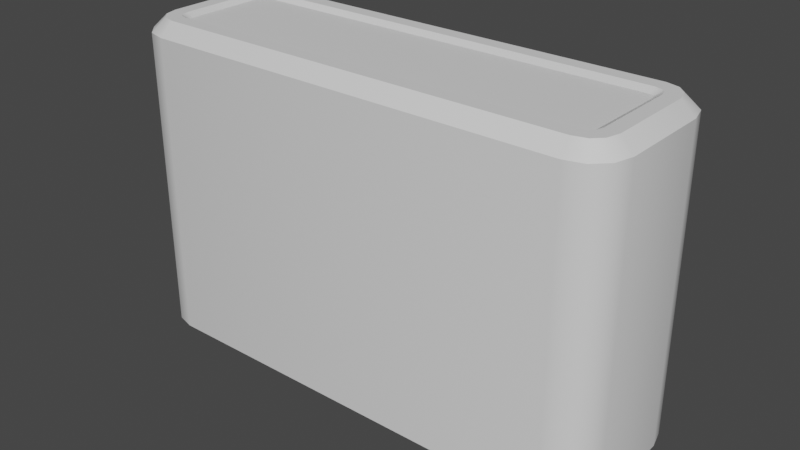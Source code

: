 # Source: Brick.blend  (saved by Blender 3.6.11; exported with 4.5.12 LTS)
import bpy
from mathutils import Matrix  # noqa: F401  (used for matrix-valued properties, if any)

bpy.ops.wm.read_factory_settings(use_empty=True)
scene = bpy.context.scene
scene.name = 'Scene'

# ---- collections
col_collection = bpy.data.collections.new('Collection'); scene.collection.children.link(col_collection)

# ---- materials (node trees are filled in below, after node groups)
mat_material = bpy.data.materials.new('Material')
mat_material.alpha_threshold = 0.0
mat_material.use_transparent_shadow = False
mat_material.roughness = 0.5
mat_material.line_color = (0.0, 0.0, 0.0, 1.0)
mat_material_001 = bpy.data.materials.new('Material.001')
mat_material_001.use_transparent_shadow = False

# ---- material node trees
mat_material.use_nodes = True; mat_material.node_tree.nodes.clear()
_N = mat_material.node_tree.nodes; _L = mat_material.node_tree.links
n0 = _N.new('ShaderNodeOutputMaterial'); n0.name = 'Material Output'; n0.location = (300, 300)
n1 = _N.new('ShaderNodeBsdfPrincipled'); n1.name = 'Principled BSDF'; n1.location = (10, 300)
n1.distribution = 'GGX'
n1.subsurface_method = 'RANDOM_WALK_SKIN'
n1.inputs[3].default_value = 1.45
n1.inputs[27].default_value = (0.0, 0.0, 0.0, 1.0)
n1.inputs[28].default_value = 1.0
_L.new(n1.outputs[0], n0.inputs[0])
n0.is_active_output = True
mat_material_001.use_nodes = True; mat_material_001.node_tree.nodes.clear()
_N = mat_material_001.node_tree.nodes; _L = mat_material_001.node_tree.links
n0 = _N.new('ShaderNodeBsdfPrincipled'); n0.name = 'Principled BSDF'; n0.location = (10, 300)
n0.distribution = 'GGX'
n0.subsurface_method = 'RANDOM_WALK_SKIN'
n0.inputs[3].default_value = 1.45
n0.inputs[27].default_value = (0.0, 0.0, 0.0, 1.0)
n0.inputs[28].default_value = 1.0
n1 = _N.new('ShaderNodeOutputMaterial'); n1.name = 'Material Output'; n1.location = (300, 300)
_L.new(n0.outputs[0], n1.inputs[0])
n1.is_active_output = True

# ---- world
world_world = bpy.data.worlds.new('World'); scene.world = world_world
world_world.use_nodes = True; world_world.node_tree.nodes.clear()
_N = world_world.node_tree.nodes; _L = world_world.node_tree.links
n0 = _N.new('ShaderNodeOutputWorld'); n0.name = 'World Output'; n0.location = (300, 300)
n1 = _N.new('ShaderNodeBackground'); n1.name = 'Background'; n1.location = (10, 300)
n1.inputs[0].default_value = (0.05088, 0.05088, 0.05088, 1.0)
_L.new(n1.outputs[0], n0.inputs[0])
n0.is_active_output = True
world_world.color = (0.05088, 0.05088, 0.05088)
world_world.use_sun_shadow = False
world_world.sun_shadow_jitter_overblur = 0.0

# ---- meshes
me_cube = bpy.data.meshes.new('Cube')
me_cube.from_pydata([(0.6251, 0.1453, -0.4876), (0.6389, 0.25, -0.4602), (0.6453, 0.1251, -0.4876), (0.75, 0.1389, -0.4602), (0.6402, 0.1412, -0.4876), (0.6944, 0.2351, -0.4602), (0.6412, 0.1402, -0.4876), (0.7351, 0.1944, -0.4602), (0.6453, -0.1251, -0.4876), (0.75, -0.1389, -0.4602), (0.6251, -0.1453, -0.4876), (0.6389, -0.25, -0.4602), (0.6412, -0.1402, -0.4876), (0.7351, -0.1944, -0.4602), (0.6402, -0.1412, -0.4876), (0.6944, -0.2351, -0.4602), (0.6453, 0.1251, 0.4876), (0.75, 0.1389, 0.4602), (0.6251, 0.1453, 0.4876), (0.6389, 0.25, 0.4602), (0.6412, 0.1402, 0.4876), (0.7351, 0.1944, 0.4602), (0.6402, 0.1412, 0.4876), (0.6944, 0.2351, 0.4602), (0.6251, -0.1453, 0.4876), (0.6389, -0.25, 0.4602), (0.6453, -0.1251, 0.4876), (0.75, -0.1389, 0.4602), (0.6402, -0.1412, 0.4876), (0.6944, -0.2351, 0.4602), (0.6412, -0.1402, 0.4876), (0.7351, -0.1944, 0.4602), (-0.6453, 0.1251, -0.4876), (-0.75, 0.1389, -0.4602), (-0.6251, 0.1453, -0.4876), (-0.6389, 0.25, -0.4602), (-0.6412, 0.1402, -0.4876), (-0.7351, 0.1944, -0.4602), (-0.6402, 0.1412, -0.4876), (-0.6944, 0.2351, -0.4602), (-0.6251, -0.1453, -0.4876), (-0.6389, -0.25, -0.4602), (-0.6453, -0.1251, -0.4876), (-0.75, -0.1389, -0.4602), (-0.6402, -0.1412, -0.4876), (-0.6944, -0.2351, -0.4602), (-0.6412, -0.1402, -0.4876), (-0.7351, -0.1944, -0.4602), (-0.6251, 0.1453, 0.4876), (-0.6389, 0.25, 0.4602), (-0.6453, 0.1251, 0.4876), (-0.75, 0.1389, 0.4602), (-0.6402, 0.1412, 0.4876), (-0.6944, 0.2351, 0.4602), (-0.6412, 0.1402, 0.4876), (-0.7351, 0.1944, 0.4602), (-0.6453, -0.1251, 0.4876), (-0.75, -0.1389, 0.4602), (-0.6251, -0.1453, 0.4876), (-0.6389, -0.25, 0.4602), (-0.6412, -0.1402, 0.4876), (-0.7351, -0.1944, 0.4602), (-0.6402, -0.1412, 0.4876), (-0.6944, -0.2351, 0.4602), (-0.6738, -0.1994, -0.5), (-0.6337, -0.2102, -0.5), (-0.6337, -0.2102, 0.5), (-0.6738, -0.1994, 0.5), (-0.6994, -0.1738, -0.5), (-0.6994, -0.1738, 0.5), (-0.7102, -0.1337, -0.5), (-0.7102, -0.1337, 0.5), (0.6738, 0.1994, -0.5), (0.6337, 0.2102, -0.5), (0.6337, 0.2102, 0.5), (0.6738, 0.1994, 0.5), (0.6994, 0.1738, -0.5), (0.6994, 0.1738, 0.5), (0.7102, 0.1337, -0.5), (0.7102, 0.1337, 0.5), (-0.6738, 0.1994, 0.5), (-0.6337, 0.2102, 0.5), (-0.6337, 0.2102, -0.5), (-0.6738, 0.1994, -0.5), (-0.6994, 0.1738, 0.5), (-0.6994, 0.1738, -0.5), (-0.7102, 0.1337, 0.5), (-0.7102, 0.1337, -0.5), (0.6738, -0.1994, 0.5), (0.6337, -0.2102, 0.5), (0.6337, -0.2102, -0.5), (0.6738, -0.1994, -0.5), (0.6994, -0.1738, 0.5), (0.6994, -0.1738, -0.5), (0.7102, -0.1337, 0.5), (0.7102, -0.1337, -0.5), (-0.6511, -0.1601, -0.5), (-0.6279, -0.1663, -0.5), (-0.6279, -0.1663, 0.5), (-0.6511, -0.1601, 0.5), (-0.6601, -0.1511, -0.5), (-0.6601, -0.1511, 0.5), (-0.6663, -0.1279, -0.5), (-0.6663, -0.1279, 0.5), (0.6511, 0.1601, -0.5), (0.6279, 0.1663, -0.5), (0.6279, 0.1663, 0.5), (0.6511, 0.1601, 0.5), (0.6601, 0.1511, -0.5), (0.6601, 0.1511, 0.5), (0.6663, 0.1279, -0.5), (0.6663, 0.1279, 0.5), (-0.6511, 0.1601, 0.5), (-0.6279, 0.1663, 0.5), (-0.6279, 0.1663, -0.5), (-0.6511, 0.1601, -0.5), (-0.6601, 0.1511, 0.5), (-0.6601, 0.1511, -0.5), (-0.6663, 0.1279, 0.5), (-0.6663, 0.1279, -0.5), (0.6511, -0.1601, 0.5), (0.6279, -0.1663, 0.5), (0.6279, -0.1663, -0.5), (0.6511, -0.1601, -0.5), (0.6601, -0.1511, 0.5), (0.6601, -0.1511, -0.5), (0.6663, -0.1279, 0.5), (0.6663, -0.1279, -0.5)], [], [(29, 15, 13, 31), (49, 35, 39, 53), (55, 37, 33, 51), (7, 21, 17, 3), (5, 23, 21, 7), (47, 61, 57, 43), (45, 63, 61, 47), (1, 35, 49, 19), (31, 13, 9, 27), (9, 3, 17, 27), (53, 39, 37, 55), (41, 59, 63, 45), (57, 51, 33, 43), (41, 11, 25, 59), (24, 28, 30, 26, 16, 20, 22, 18, 48, 52, 54, 50, 56, 60, 62, 58), (25, 11, 15, 29), (1, 19, 23, 5), (67, 63, 59, 66), (64, 45, 47, 68), (69, 61, 63, 67), (68, 47, 43, 70), (71, 57, 61, 69), (73, 1, 5, 72), (75, 23, 19, 74), (72, 5, 7, 76), (77, 21, 23, 75), (76, 7, 3, 78), (79, 17, 21, 77), (81, 49, 53, 80), (83, 39, 35, 82), (80, 53, 55, 84), (85, 37, 39, 83), (84, 55, 51, 86), (87, 33, 37, 85), (89, 25, 29, 88), (91, 15, 11, 90), (88, 29, 31, 92), (93, 13, 15, 91), (92, 31, 27, 94), (95, 9, 13, 93), (65, 90, 11, 41), (87, 70, 43, 33), (73, 82, 35, 1), (95, 78, 3, 9), (94, 27, 17, 79), (74, 19, 49, 81), (66, 59, 25, 89), (71, 86, 51, 57), (40, 44, 46, 42, 32, 36, 38, 34, 0, 4, 6, 2, 8, 12, 14, 10), (65, 41, 45, 64), (96, 97, 65, 64), (98, 99, 67, 66), (100, 96, 64, 68), (99, 101, 69, 67), (102, 100, 68, 70), (101, 103, 71, 69), (104, 105, 73, 72), (106, 107, 75, 74), (108, 104, 72, 76), (107, 109, 77, 75), (110, 108, 76, 78), (109, 111, 79, 77), (112, 113, 81, 80), (114, 115, 83, 82), (116, 112, 80, 84), (115, 117, 85, 83), (118, 116, 84, 86), (117, 119, 87, 85), (120, 121, 89, 88), (122, 123, 91, 90), (124, 120, 88, 92), (123, 125, 93, 91), (126, 124, 92, 94), (125, 127, 95, 93), (97, 122, 90, 65), (119, 102, 70, 87), (105, 114, 82, 73), (127, 110, 78, 95), (111, 126, 94, 79), (113, 106, 74, 81), (121, 98, 66, 89), (103, 118, 86, 71), (44, 40, 97, 96), (58, 62, 99, 98), (46, 44, 96, 100), (62, 60, 101, 99), (42, 46, 100, 102), (60, 56, 103, 101), (4, 0, 105, 104), (18, 22, 107, 106), (6, 4, 104, 108), (22, 20, 109, 107), (2, 6, 108, 110), (20, 16, 111, 109), (52, 48, 113, 112), (34, 38, 115, 114), (54, 52, 112, 116), (38, 36, 117, 115), (50, 54, 116, 118), (36, 32, 119, 117), (28, 24, 121, 120), (10, 14, 123, 122), (30, 28, 120, 124), (14, 12, 125, 123), (26, 30, 124, 126), (12, 8, 127, 125), (40, 10, 122, 97), (32, 42, 102, 119), (0, 34, 114, 105), (8, 2, 110, 127), (16, 26, 126, 111), (48, 18, 106, 113), (24, 58, 98, 121), (56, 50, 118, 103)])
me_cube.polygons.foreach_set('use_smooth', [True] * 114)
me_cube.polygons.foreach_set('material_index', [0, 0, 0, 0, 0, 0, 0, 0, 0, 0, 0, 0, 0, 0, 1, 0, 0, 0, 0, 0, 0, 0, 0, 0, 0, 0, 0, 0, 0, 0, 0, 0, 0, 0, 0, 0, 0, 0, 0, 0, 0, 0, 0, 0, 0, 0, 0, 0, 1, 0, 0, 0, 0, 0, 0, 0, 0, 0, 0, 0, 0, 0, 0, 0, 0, 0, 0, 0, 0, 0, 0, 0, 0, 0, 0, 0, 0, 0, 0, 0, 0, 0, 0, 0, 0, 0, 0, 0, 0, 0, 0, 0, 0, 0, 0, 0, 0, 0, 0, 0, 0, 0, 0, 0, 0, 0, 0, 0, 0, 0, 0, 0, 0, 0])
_uv = me_cube.uv_layers.new(name='UVMap')
_uv.uv.foreach_set('vector', [0.3681, 0.7401, 0.3681, 0.5099, 0.4028, 0.5099, 0.4028, 0.7401, 0.8611, 0.7401, 0.8611, 0.5099, 0.875, 0.5099, 0.875, 0.7401, 0.5972, 0.009949, 0.5972, 0.2401, 0.5694, 0.2401, 0.5694, 0.009949, 0.5972, 0.5099, 0.5972, 0.7401, 0.5694, 0.7401, 0.5694, 0.5099, 0.6319, 0.5099, 0.6319, 0.7401, 0.5972, 0.7401, 0.5972, 0.5099, 0.375, 0.2401, 0.375, 0.009949, 0.4306, 0.009949, 0.4306, 0.2401, 0.1319, 0.5099, 0.1319, 0.7401, 0.125, 0.7401, 0.125, 0.5099, 0.6389, 0.5099, 0.8611, 0.5099, 0.8611, 0.7401, 0.6389, 0.7401, 0.4028, 0.7401, 0.4028, 0.5099, 0.4306, 0.5099, 0.4306, 0.7401, 0.4306, 0.5099, 0.5694, 0.5099, 0.5694, 0.7401, 0.4306, 0.7401, 0.625, 0.009949, 0.625, 0.2401, 0.5972, 0.2401, 0.5972, 0.009949, 0.1389, 0.5099, 0.1389, 0.7401, 0.1319, 0.7401, 0.1319, 0.5099, 0.4306, 0.009949, 0.5694, 0.009949, 0.5694, 0.2401, 0.4306, 0.2401, 0.1389, 0.5099, 0.3611, 0.5099, 0.3611, 0.7401, 0.1389, 0.7401, 0.4274, 0.7677, 0.4294, 0.7654, 0.4299, 0.7653, 0.4374, 0.7648, 0.5626, 0.7648, 0.5701, 0.7653, 0.5706, 0.7654, 0.5726, 0.7677, 0.5726, 0.9823, 0.5706, 0.9846, 0.5701, 0.9847, 0.5626, 0.9852, 0.4374, 0.9852, 0.4299, 0.9847, 0.4294, 0.9846, 0.4274, 0.9823, 0.3611, 0.7401, 0.3611, 0.5099, 0.3681, 0.5099, 0.3681, 0.7401, 0.6389, 0.5099, 0.6389, 0.7401, 0.6319, 0.7401, 0.6319, 0.5099, 0.4003, 0.9905, 0.1319, 0.7401, 0.1389, 0.7401, 0.3949, 0.9855, 0.4003, 0.2595, 0.1319, 0.5099, 0.125, 0.5099, 0.4131, 0.2563, 0.4131, 0.9937, 0.125, 0.7401, 0.1319, 0.7401, 0.4003, 0.9905, 0.4131, 0.2563, 0.375, 0.2401, 0.4306, 0.2401, 0.4332, 0.255, 0.4332, 0.995, 0.4306, 0.009949, 0.375, 0.009949, 0.4131, 0.9937, 0.6051, 0.4855, 0.6389, 0.5099, 0.6319, 0.5099, 0.5997, 0.4905, 0.5997, 0.7595, 0.6319, 0.7401, 0.6389, 0.7401, 0.6051, 0.7645, 0.5997, 0.4905, 0.6319, 0.5099, 0.5972, 0.5099, 0.5869, 0.4937, 0.5869, 0.7563, 0.5972, 0.7401, 0.6319, 0.7401, 0.5997, 0.7595, 0.5869, 0.4937, 0.5972, 0.5099, 0.5694, 0.5099, 0.5668, 0.495, 0.5668, 0.755, 0.5694, 0.7401, 0.5972, 0.7401, 0.5869, 0.7563, 0.6051, 0.9855, 0.8611, 0.7401, 0.875, 0.7401, 0.5997, 0.9905, 0.5997, 0.2595, 0.875, 0.5099, 0.8611, 0.5099, 0.6051, 0.2645, 0.5997, 0.9905, 0.625, 0.009949, 0.5972, 0.009949, 0.5869, 0.9937, 0.5869, 0.2563, 0.5972, 0.2401, 0.625, 0.2401, 0.5997, 0.2595, 0.5869, 0.9937, 0.5972, 0.009949, 0.5694, 0.009949, 0.5668, 0.995, 0.5668, 0.255, 0.5694, 0.2401, 0.5972, 0.2401, 0.5869, 0.2563, 0.3949, 0.7645, 0.3611, 0.7401, 0.3681, 0.7401, 0.4003, 0.7595, 0.4003, 0.4905, 0.3681, 0.5099, 0.3611, 0.5099, 0.3949, 0.4855, 0.4003, 0.7595, 0.3681, 0.7401, 0.4028, 0.7401, 0.4131, 0.7563, 0.4131, 0.4937, 0.4028, 0.5099, 0.3681, 0.5099, 0.4003, 0.4905, 0.4131, 0.7563, 0.4028, 0.7401, 0.4306, 0.7401, 0.4332, 0.755, 0.4332, 0.495, 0.4306, 0.5099, 0.4028, 0.5099, 0.4131, 0.4937, 0.3949, 0.2645, 0.3949, 0.4855, 0.3611, 0.5099, 0.1389, 0.5099, 0.5668, 0.255, 0.4332, 0.255, 0.4306, 0.2401, 0.5694, 0.2401, 0.6051, 0.4855, 0.6051, 0.2645, 0.8611, 0.5099, 0.6389, 0.5099, 0.4332, 0.495, 0.5668, 0.495, 0.5694, 0.5099, 0.4306, 0.5099, 0.4332, 0.755, 0.4306, 0.7401, 0.5694, 0.7401, 0.5668, 0.755, 0.6051, 0.7645, 0.6389, 0.7401, 0.8611, 0.7401, 0.6051, 0.9855, 0.3949, 0.9855, 0.1389, 0.7401, 0.3611, 0.7401, 0.3949, 0.7645, 0.4332, 0.995, 0.5668, 0.995, 0.5694, 0.009949, 0.4306, 0.009949, 0.4274, 0.2677, 0.4294, 0.2654, 0.4299, 0.2653, 0.4374, 0.2648, 0.5626, 0.2648, 0.5701, 0.2653, 0.5706, 0.2654, 0.5726, 0.2677, 0.5726, 0.4823, 0.5706, 0.4846, 0.5701, 0.4847, 0.5626, 0.4852, 0.4374, 0.4852, 0.4299, 0.4847, 0.4294, 0.4846, 0.4274, 0.4823, 0.3949, 0.2645, 0.1389, 0.5099, 0.1319, 0.5099, 0.4003, 0.2595, 0.4199, 0.2634, 0.4168, 0.2668, 0.3949, 0.2645, 0.4003, 0.2595, 0.4168, 0.9832, 0.4199, 0.9866, 0.4003, 0.9905, 0.3949, 0.9855, 0.4244, 0.2623, 0.4199, 0.2634, 0.4003, 0.2595, 0.4131, 0.2563, 0.4199, 0.9866, 0.4244, 0.9877, 0.4131, 0.9937, 0.4003, 0.9905, 0.4361, 0.2616, 0.4244, 0.2623, 0.4131, 0.2563, 0.4332, 0.255, 0.4244, 0.9877, 0.4361, 0.9884, 0.4332, 0.995, 0.4131, 0.9937, 0.5801, 0.4866, 0.5832, 0.4832, 0.6051, 0.4855, 0.5997, 0.4905, 0.5832, 0.7668, 0.5801, 0.7634, 0.5997, 0.7595, 0.6051, 0.7645, 0.5756, 0.4877, 0.5801, 0.4866, 0.5997, 0.4905, 0.5869, 0.4937, 0.5801, 0.7634, 0.5756, 0.7623, 0.5869, 0.7563, 0.5997, 0.7595, 0.5639, 0.4884, 0.5756, 0.4877, 0.5869, 0.4937, 0.5668, 0.495, 0.5756, 0.7623, 0.5639, 0.7616, 0.5668, 0.755, 0.5869, 0.7563, 0.5801, 0.9866, 0.5832, 0.9832, 0.6051, 0.9855, 0.5997, 0.9905, 0.5832, 0.2668, 0.5801, 0.2634, 0.5997, 0.2595, 0.6051, 0.2645, 0.5756, 0.9877, 0.5801, 0.9866, 0.5997, 0.9905, 0.5869, 0.9937, 0.5801, 0.2634, 0.5756, 0.2623, 0.5869, 0.2563, 0.5997, 0.2595, 0.5639, 0.9884, 0.5756, 0.9877, 0.5869, 0.9937, 0.5668, 0.995, 0.5756, 0.2623, 0.5639, 0.2616, 0.5668, 0.255, 0.5869, 0.2563, 0.4199, 0.7634, 0.4168, 0.7668, 0.3949, 0.7645, 0.4003, 0.7595, 0.4168, 0.4832, 0.4199, 0.4866, 0.4003, 0.4905, 0.3949, 0.4855, 0.4244, 0.7623, 0.4199, 0.7634, 0.4003, 0.7595, 0.4131, 0.7563, 0.4199, 0.4866, 0.4244, 0.4877, 0.4131, 0.4937, 0.4003, 0.4905, 0.4361, 0.7616, 0.4244, 0.7623, 0.4131, 0.7563, 0.4332, 0.755, 0.4244, 0.4877, 0.4361, 0.4884, 0.4332, 0.495, 0.4131, 0.4937, 0.4168, 0.2668, 0.4168, 0.4832, 0.3949, 0.4855, 0.3949, 0.2645, 0.5639, 0.2616, 0.4361, 0.2616, 0.4332, 0.255, 0.5668, 0.255, 0.5832, 0.4832, 0.5832, 0.2668, 0.6051, 0.2645, 0.6051, 0.4855, 0.4361, 0.4884, 0.5639, 0.4884, 0.5668, 0.495, 0.4332, 0.495, 0.5639, 0.7616, 0.4361, 0.7616, 0.4332, 0.755, 0.5668, 0.755, 0.5832, 0.9832, 0.5832, 0.7668, 0.6051, 0.7645, 0.6051, 0.9855, 0.4168, 0.7668, 0.4168, 0.9832, 0.3949, 0.9855, 0.3949, 0.7645, 0.4361, 0.9884, 0.5639, 0.9884, 0.5668, 0.995, 0.4332, 0.995, 0.4294, 0.2654, 0.4274, 0.2677, 0.4168, 0.2668, 0.4199, 0.2634, 0.4274, 0.9823, 0.4294, 0.9846, 0.4199, 0.9866, 0.4168, 0.9832, 0.4299, 0.2653, 0.4294, 0.2654, 0.4199, 0.2634, 0.4244, 0.2623, 0.4294, 0.9846, 0.4299, 0.9847, 0.4244, 0.9877, 0.4199, 0.9866, 0.4374, 0.2648, 0.4299, 0.2653, 0.4244, 0.2623, 0.4361, 0.2616, 0.4299, 0.9847, 0.4374, 0.9852, 0.4361, 0.9884, 0.4244, 0.9877, 0.5706, 0.4846, 0.5726, 0.4823, 0.5832, 0.4832, 0.5801, 0.4866, 0.5726, 0.7677, 0.5706, 0.7654, 0.5801, 0.7634, 0.5832, 0.7668, 0.5701, 0.4847, 0.5706, 0.4846, 0.5801, 0.4866, 0.5756, 0.4877, 0.5706, 0.7654, 0.5701, 0.7653, 0.5756, 0.7623, 0.5801, 0.7634, 0.5626, 0.4852, 0.5701, 0.4847, 0.5756, 0.4877, 0.5639, 0.4884, 0.5701, 0.7653, 0.5626, 0.7648, 0.5639, 0.7616, 0.5756, 0.7623, 0.5706, 0.9846, 0.5726, 0.9823, 0.5832, 0.9832, 0.5801, 0.9866, 0.5726, 0.2677, 0.5706, 0.2654, 0.5801, 0.2634, 0.5832, 0.2668, 0.5701, 0.9847, 0.5706, 0.9846, 0.5801, 0.9866, 0.5756, 0.9877, 0.5706, 0.2654, 0.5701, 0.2653, 0.5756, 0.2623, 0.5801, 0.2634, 0.5626, 0.9852, 0.5701, 0.9847, 0.5756, 0.9877, 0.5639, 0.9884, 0.5701, 0.2653, 0.5626, 0.2648, 0.5639, 0.2616, 0.5756, 0.2623, 0.4294, 0.7654, 0.4274, 0.7677, 0.4168, 0.7668, 0.4199, 0.7634, 0.4274, 0.4823, 0.4294, 0.4846, 0.4199, 0.4866, 0.4168, 0.4832, 0.4299, 0.7653, 0.4294, 0.7654, 0.4199, 0.7634, 0.4244, 0.7623, 0.4294, 0.4846, 0.4299, 0.4847, 0.4244, 0.4877, 0.4199, 0.4866, 0.4374, 0.7648, 0.4299, 0.7653, 0.4244, 0.7623, 0.4361, 0.7616, 0.4299, 0.4847, 0.4374, 0.4852, 0.4361, 0.4884, 0.4244, 0.4877, 0.4274, 0.2677, 0.4274, 0.4823, 0.4168, 0.4832, 0.4168, 0.2668, 0.5626, 0.2648, 0.4374, 0.2648, 0.4361, 0.2616, 0.5639, 0.2616, 0.5726, 0.4823, 0.5726, 0.2677, 0.5832, 0.2668, 0.5832, 0.4832, 0.4374, 0.4852, 0.5626, 0.4852, 0.5639, 0.4884, 0.4361, 0.4884, 0.5626, 0.7648, 0.4374, 0.7648, 0.4361, 0.7616, 0.5639, 0.7616, 0.5726, 0.9823, 0.5726, 0.7677, 0.5832, 0.7668, 0.5832, 0.9832, 0.4274, 0.7677, 0.4274, 0.9823, 0.4168, 0.9832, 0.4168, 0.7668, 0.4374, 0.9852, 0.5626, 0.9852, 0.5639, 0.9884, 0.4361, 0.9884])
me_cube.materials.append(mat_material)
me_cube.materials.append(mat_material_001)
me_cube.use_mirror_vertex_groups = False
me_cube.update()

# ---- objects
ob_brick = bpy.data.objects.new('Brick', me_cube)

# ---- transforms, parenting, visibility, modifiers, constraints
ob_brick.location = (0.0, 0.0, 0.0)
ob_brick.lock_rotations_4d = False
ob_brick.empty_display_type = 'ARROWS'
ob_brick.lineart.crease_threshold = 0.0
_m = ob_brick.modifiers.new('EdgeSplit', 'EDGE_SPLIT')

# ---- collection membership
col_collection.objects.link(ob_brick)

# ---- scene / render settings (as saved in the file)
scene.frame_start = 1; scene.frame_end = 250; scene.frame_set(1)
scene.render.engine = 'BLENDER_EEVEE_NEXT'
scene.cycles.sampling_pattern = 'TABULATED_SOBOL'
scene.view_settings.view_transform = 'Filmic'
bpy.context.view_layer.update()

# ---- added for rendering (the .blend has no active camera and no usable light): camera, sun
cam_auto = bpy.data.cameras.new('AutoCamera')
cam_auto.lens = 50.0
cam_auto.sensor_width = 36.0
cam_auto.clip_end = 1000.0
ob_auto_camera = bpy.data.objects.new('AutoCamera', cam_auto)
scene.collection.objects.link(ob_auto_camera)
ob_auto_camera.location = (1.73094, -2.07712, 1.38475)
ob_auto_camera.rotation_euler = (1.09748, -7.21219e-08, 0.694738)
scene.camera = ob_auto_camera
light_auto_sun = bpy.data.lights.new('AutoSun', 'SUN')
light_auto_sun.energy = 3.0
light_auto_sun.angle = 0.0523599
ob_auto_sun = bpy.data.objects.new('AutoSun', light_auto_sun)
scene.collection.objects.link(ob_auto_sun)
ob_auto_sun.rotation_euler = (0.872665, 0.174533, 0.523599)
bpy.context.view_layer.update()
